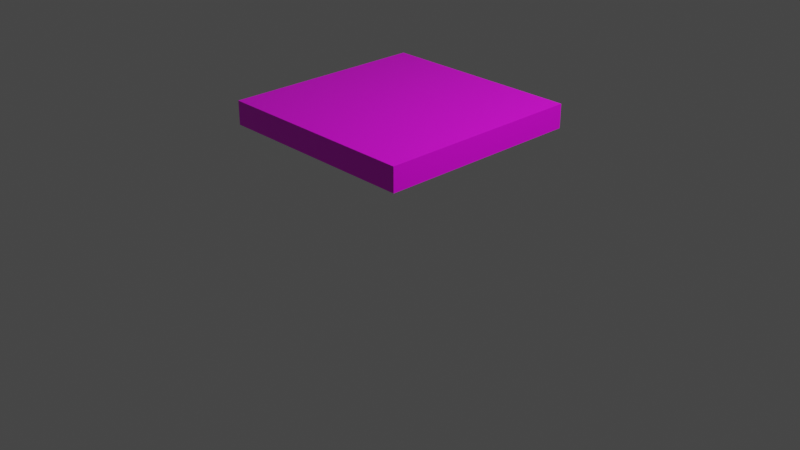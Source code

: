 # Source: multidecor_kitchen_modern_wooden_table_5.blend  (saved by Blender 3.0.42; exported with 4.5.12 LTS)
import bpy
from mathutils import Matrix  # noqa: F401  (used for matrix-valued properties, if any)

bpy.ops.wm.read_factory_settings(use_empty=True)
scene = bpy.context.scene
scene.name = 'Scene'

# ---- collections
col_collection = bpy.data.collections.new('Collection'); scene.collection.children.link(col_collection)

# ---- images (referenced by path relative to the original .blend; pixels are not part of the script)
import os
ASSET_DIR = os.environ.get("B2B_ASSET_DIR", "")  # directory of the original .blend (textures are referenced by path, not embedded)
HERE = os.path.dirname(os.path.abspath(__file__))  # packed textures are extracted next to this script under _unpacked/

def load_image(name, relpath, width, height, colorspace="sRGB"):
    """Load a texture the original file referenced (path relative to the .blend, or extracted next to this script)."""
    p = next((c for c in (os.path.join(HERE, relpath), os.path.join(ASSET_DIR, relpath)) if relpath and os.path.exists(c)), "")
    if p:
        img = bpy.data.images.load(p, check_existing=True)
        img.name = name
    else:  # same state as the original file: an image datablock whose file is absent (Cycles renders it pink)
        img = bpy.data.images.new(name, width, height)
        img.source = "FILE"
        img.filepath = "//" + (relpath or name)
    img.colorspace_settings.name = colorspace
    return img
img_multidecor_wooden_material_png = load_image('multidecor_wooden_material.png', 'multidecor_wooden_material.png', 1024, 1024, 'sRGB')

# ---- materials (node trees are filled in below, after node groups)
mat_material = bpy.data.materials.new('Material')
mat_material.alpha_threshold = 0.0
mat_material.use_transparent_shadow = False
mat_material.preview_render_type = 'CUBE'
mat_material.line_color = (0.0, 0.0, 0.0, 1.0)

# ---- material node trees
mat_material.use_nodes = True; mat_material.node_tree.nodes.clear()
_N = mat_material.node_tree.nodes; _L = mat_material.node_tree.links
n0 = _N.new('ShaderNodeOutputMaterial'); n0.name = 'Material Output'; n0.location = (300, 300)
n1 = _N.new('ShaderNodeBsdfPrincipled'); n1.name = 'Principled BSDF'; n1.location = (10, 300)
n1.distribution = 'GGX'
n1.subsurface_method = 'RANDOM_WALK_SKIN'
n1.inputs[2].default_value = 0.4
n1.inputs[3].default_value = 1.45
n1.inputs[27].default_value = (0.0, 0.0, 0.0, 1.0)
n1.inputs[28].default_value = 1.0
n2 = _N.new('ShaderNodeTexImage'); n2.name = 'Image Texture'; n2.location = (-280, 280)
n2.image = img_multidecor_wooden_material_png
n2.interpolation = 'Closest'
_L.new(n1.outputs[0], n0.inputs[0])
_L.new(n2.outputs[0], n1.inputs[0])
n0.is_active_output = True

# ---- world
world_world = bpy.data.worlds.new('World'); scene.world = world_world
world_world.use_nodes = True; world_world.node_tree.nodes.clear()
_N = world_world.node_tree.nodes; _L = world_world.node_tree.links
n0 = _N.new('ShaderNodeOutputWorld'); n0.name = 'World Output'; n0.location = (300, 300)
n1 = _N.new('ShaderNodeBackground'); n1.name = 'Background'; n1.location = (10, 300)
n1.inputs[0].default_value = (0.05088, 0.05088, 0.05088, 1.0)
_L.new(n1.outputs[0], n0.inputs[0])
n0.is_active_output = True
world_world.color = (0.05088, 0.05088, 0.05088)
world_world.use_sun_shadow = False
world_world.sun_shadow_jitter_overblur = 0.0

# ---- cameras
cam_camera = bpy.data.cameras.new('Camera')
cam_camera.clip_end = 100.0
cam_camera.ortho_scale = 7.314

# ---- lights
light_light = bpy.data.lights.new('Light', 'POINT')
light_light.transmission_factor = 0.0
light_light.energy = 1000.0
light_light.shadow_soft_size = 0.1
light_light.shadow_maximum_resolution = 0.006
light_light.use_absolute_resolution = True

# ---- meshes
me_cube = bpy.data.meshes.new('Cube')
me_cube.from_pydata([(1.1, 1.1, 1.25), (1.1, 1.1, 1.0), (1.1, -1.1, 1.25), (1.1, -1.1, 1.0), (-1.1, 1.1, 1.25), (-1.1, 1.1, 1.0), (-1.1, -1.1, 1.25), (-1.1, -1.1, 1.0)], [], [(0, 4, 6, 2), (3, 2, 6, 7), (7, 6, 4, 5), (5, 1, 3, 7), (1, 0, 2, 3), (5, 4, 0, 1)])
_uv = me_cube.uv_layers.new(name='UVMap')
_uv.uv.foreach_set('vector', [0.04291, 0.4184, 0.04291, 0.04291, 0.4184, 0.04291, 0.4184, 0.4184, 0.4611, 0.4184, 0.4184, 0.4184, 0.4184, 0.04291, 0.4611, 0.04291, 0.4184, 0.000239, 0.4184, 0.04291, 0.04291, 0.04291, 0.04291, 0.000239, 0.8366, 0.04291, 0.8366, 0.4184, 0.4611, 0.4184, 0.4611, 0.04291, 0.04291, 0.4611, 0.04291, 0.4184, 0.4184, 0.4184, 0.4184, 0.4611, 0.000239, 0.04291, 0.04291, 0.04291, 0.04291, 0.4184, 0.0002391, 0.4184])
me_cube.materials.append(mat_material)
me_cube.use_remesh_preserve_volume = False
me_cube.use_remesh_preserve_attributes = False
me_cube.use_mirror_vertex_groups = False
me_cube.update()

# ---- objects
ob_cube = bpy.data.objects.new('Cube', me_cube)
ob_light = bpy.data.objects.new('Light', light_light)
ob_camera = bpy.data.objects.new('Camera', cam_camera)

# ---- transforms, parenting, visibility, modifiers, constraints
ob_cube.location = (0.0, 0.0, 0.0)
ob_cube.lock_rotations_4d = False
ob_cube.empty_display_type = 'ARROWS'
ob_cube.lineart.crease_threshold = 0.0
ob_light.location = (4.076, 1.005, 5.904)
ob_light.rotation_euler = (0.6503, 0.05522, 1.866)
ob_light.lock_rotations_4d = False
ob_light.empty_display_type = 'ARROWS'
ob_light.color = (0.0, 0.0, 0.0, 0.0)
ob_light.lineart.crease_threshold = 0.0
ob_camera.location = (7.359, -6.926, 4.958)
ob_camera.rotation_euler = (1.109, 0.0, 0.8149)
ob_camera.lock_rotations_4d = False
ob_camera.empty_display_type = 'ARROWS'
ob_camera.color = (0.0, 0.0, 0.0, 0.0)
ob_camera.display_type = 'WIRE'
ob_camera.lineart.crease_threshold = 0.0

# ---- collection membership
col_collection.objects.link(ob_cube)
col_collection.objects.link(ob_light)
col_collection.objects.link(ob_camera)

# ---- scene / render settings (as saved in the file)
scene.camera = ob_camera
scene.frame_start = 1; scene.frame_end = 250; scene.frame_set(172)
scene.render.engine = 'BLENDER_EEVEE_NEXT'
scene.cycles.sampling_pattern = 'TABULATED_SOBOL'
scene.cycles.use_light_tree = False
scene.view_settings.view_transform = 'Filmic'
bpy.context.view_layer.update()
